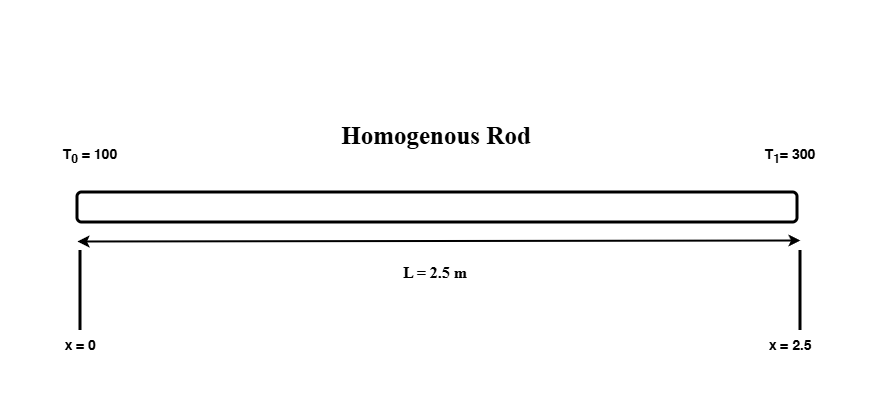

The diagram above was exported from draw.io. Its source (the exported page's mxGraphModel, read from the mxfile embedded in the PNG):
<mxGraphModel dx="983" dy="512" grid="0" gridSize="10" guides="1" tooltips="1" connect="1" arrows="1" fold="1" page="1" pageScale="1" pageWidth="291" pageHeight="413" background="light-dark(#FFFFFF,#FFFFFF)" math="0" shadow="0">
  <root>
    <mxCell id="0" />
    <mxCell id="1" parent="0" />
    <mxCell id="WLk_c2SxC42IYQ1nNxDb-1" parent="1" style="rounded=1;whiteSpace=wrap;html=1;fillColor=light-dark(#FFFFFF,#FFFFFF);strokeWidth=3;strokeColor=light-dark(#000000,#040404);shadow=0;perimeterSpacing=5;" value="" vertex="1">
      <mxGeometry height="30" width="720" x="77" y="192" as="geometry" />
    </mxCell>
    <mxCell id="QdgAo71IJNPRXZZ5NbW1-1" edge="1" parent="1" style="endArrow=classic;startArrow=classic;html=1;rounded=0;strokeColor=light-dark(#000000,#060606);strokeWidth=2;" value="">
      <mxGeometry height="50" relative="1" width="50" as="geometry">
        <mxPoint x="77" y="241" as="sourcePoint" />
        <mxPoint x="800" y="240" as="targetPoint" />
      </mxGeometry>
    </mxCell>
    <mxCell id="QdgAo71IJNPRXZZ5NbW1-3" parent="1" style="text;html=1;whiteSpace=wrap;strokeColor=none;fillColor=none;align=center;verticalAlign=middle;rounded=0;" value="&lt;font style=&quot;color: light-dark(rgb(0, 0, 0), rgb(34, 34, 34)); font-size: 25px;&quot; face=&quot;Times New Roman&quot;&gt;&lt;b&gt;Homogenous Rod&lt;/b&gt;&lt;/font&gt;" vertex="1">
      <mxGeometry height="50" width="290" x="291" y="110" as="geometry" />
    </mxCell>
    <mxCell id="QdgAo71IJNPRXZZ5NbW1-4" edge="1" parent="1" style="endArrow=none;html=1;rounded=0;strokeColor=light-dark(#000000,#010101);strokeWidth=3;" value="">
      <mxGeometry height="50" relative="1" width="50" as="geometry">
        <mxPoint x="80" y="330" as="sourcePoint" />
        <mxPoint x="80" y="250" as="targetPoint" />
      </mxGeometry>
    </mxCell>
    <mxCell id="QdgAo71IJNPRXZZ5NbW1-5" edge="1" parent="1" style="endArrow=none;html=1;rounded=0;strokeColor=light-dark(#000000,#010101);strokeWidth=3;" value="">
      <mxGeometry height="50" relative="1" width="50" as="geometry">
        <mxPoint x="800" y="330" as="sourcePoint" />
        <mxPoint x="800" y="250" as="targetPoint" />
      </mxGeometry>
    </mxCell>
    <mxCell id="QdgAo71IJNPRXZZ5NbW1-6" parent="1" style="text;html=1;whiteSpace=wrap;strokeColor=none;fillColor=none;align=center;verticalAlign=middle;rounded=0;" value="&lt;font style=&quot;color: light-dark(rgb(0, 0, 0), rgb(0, 0, 0)); font-size: 14px;&quot;&gt;&lt;b&gt;T&lt;sub&gt;0&lt;/sub&gt; = 100&lt;/b&gt;&lt;/font&gt;" vertex="1">
      <mxGeometry height="30" width="60" x="60" y="140" as="geometry" />
    </mxCell>
    <mxCell id="QdgAo71IJNPRXZZ5NbW1-7" parent="1" style="text;html=1;whiteSpace=wrap;strokeColor=none;fillColor=none;align=center;verticalAlign=middle;rounded=0;" value="&lt;font style=&quot;color: light-dark(rgb(0, 0, 0), rgb(0, 0, 0)); font-size: 14px;&quot;&gt;&lt;b&gt;T&lt;sub&gt;1&lt;/sub&gt;&lt;/b&gt;&lt;/font&gt;&lt;b style=&quot;color: light-dark(rgb(0, 0, 0), rgb(0, 0, 0)); font-size: 14px; background-color: transparent;&quot;&gt;= 300&lt;/b&gt;" vertex="1">
      <mxGeometry height="30" width="60" x="760" y="140" as="geometry" />
    </mxCell>
    <mxCell id="QdgAo71IJNPRXZZ5NbW1-8" parent="1" style="text;html=1;whiteSpace=wrap;strokeColor=none;fillColor=none;align=center;verticalAlign=middle;rounded=0;" value="&lt;font style=&quot;color: light-dark(rgb(0, 0, 0), rgb(0, 0, 0)); font-size: 16px;&quot; face=&quot;Times New Roman&quot;&gt;&lt;b&gt;L = 2.5 m&lt;/b&gt;&lt;/font&gt;" vertex="1">
      <mxGeometry height="100" width="250" x="310" y="222" as="geometry" />
    </mxCell>
    <mxCell id="QdgAo71IJNPRXZZ5NbW1-9" parent="1" style="text;html=1;whiteSpace=wrap;strokeColor=none;fillColor=none;align=center;verticalAlign=middle;rounded=0;" value="&lt;font style=&quot;color: light-dark(rgb(0, 0, 0), rgb(17, 17, 17));&quot;&gt;&lt;span style=&quot;font-size: 14px;&quot;&gt;&lt;b style=&quot;&quot;&gt;x = 0&lt;/b&gt;&lt;/span&gt;&lt;/font&gt;" vertex="1">
      <mxGeometry height="30" width="60" x="50" y="330" as="geometry" />
    </mxCell>
    <mxCell id="QdgAo71IJNPRXZZ5NbW1-10" parent="1" style="text;html=1;whiteSpace=wrap;strokeColor=none;fillColor=none;align=center;verticalAlign=middle;rounded=0;" value="&lt;font style=&quot;color: light-dark(rgb(0, 0, 0), rgb(17, 17, 17));&quot;&gt;&lt;span style=&quot;font-size: 14px;&quot;&gt;&lt;b style=&quot;&quot;&gt;x = 2.5&lt;/b&gt;&lt;/span&gt;&lt;/font&gt;" vertex="1">
      <mxGeometry height="30" width="60" x="760" y="330" as="geometry" />
    </mxCell>
  </root>
</mxGraphModel>